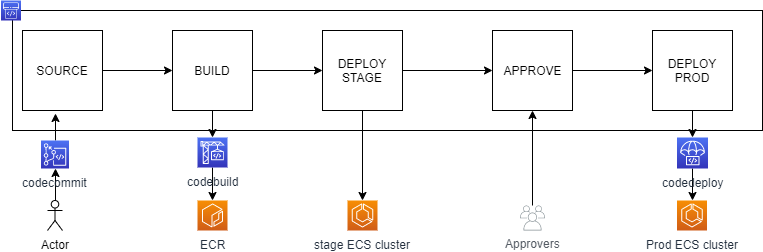

The diagram above was exported from draw.io. Its source (the exported page's mxGraphModel, read from the mxfile embedded in the PNG):
<mxGraphModel dx="1617" dy="452" grid="1" gridSize="10" guides="1" tooltips="1" connect="1" arrows="1" fold="1" page="1" pageScale="1" pageWidth="850" pageHeight="1100" math="0" shadow="0">
  <root>
    <mxCell id="0" />
    <mxCell id="1" parent="0" />
    <mxCell id="sTgDUHLpbqcZENfyXmVj-17" value="" style="rounded=0;whiteSpace=wrap;html=1;" vertex="1" parent="1">
      <mxGeometry x="10" y="170" width="750" height="120" as="geometry" />
    </mxCell>
    <mxCell id="sTgDUHLpbqcZENfyXmVj-10" style="edgeStyle=orthogonalEdgeStyle;rounded=0;orthogonalLoop=1;jettySize=auto;html=1;" edge="1" parent="1" source="sTgDUHLpbqcZENfyXmVj-1" target="sTgDUHLpbqcZENfyXmVj-2">
      <mxGeometry relative="1" as="geometry" />
    </mxCell>
    <mxCell id="sTgDUHLpbqcZENfyXmVj-1" value="SOURCE" style="whiteSpace=wrap;html=1;aspect=fixed;" vertex="1" parent="1">
      <mxGeometry x="20" y="190" width="80" height="80" as="geometry" />
    </mxCell>
    <mxCell id="sTgDUHLpbqcZENfyXmVj-11" style="edgeStyle=orthogonalEdgeStyle;rounded=0;orthogonalLoop=1;jettySize=auto;html=1;entryX=0;entryY=0.5;entryDx=0;entryDy=0;" edge="1" parent="1" source="sTgDUHLpbqcZENfyXmVj-2" target="sTgDUHLpbqcZENfyXmVj-3">
      <mxGeometry relative="1" as="geometry" />
    </mxCell>
    <mxCell id="sTgDUHLpbqcZENfyXmVj-22" style="edgeStyle=orthogonalEdgeStyle;rounded=0;orthogonalLoop=1;jettySize=auto;html=1;" edge="1" parent="1" source="sTgDUHLpbqcZENfyXmVj-2" target="sTgDUHLpbqcZENfyXmVj-14">
      <mxGeometry relative="1" as="geometry" />
    </mxCell>
    <mxCell id="sTgDUHLpbqcZENfyXmVj-2" value="BUILD" style="whiteSpace=wrap;html=1;aspect=fixed;" vertex="1" parent="1">
      <mxGeometry x="170" y="190" width="80" height="80" as="geometry" />
    </mxCell>
    <mxCell id="sTgDUHLpbqcZENfyXmVj-12" style="edgeStyle=orthogonalEdgeStyle;rounded=0;orthogonalLoop=1;jettySize=auto;html=1;entryX=0;entryY=0.5;entryDx=0;entryDy=0;" edge="1" parent="1" source="sTgDUHLpbqcZENfyXmVj-3" target="sTgDUHLpbqcZENfyXmVj-4">
      <mxGeometry relative="1" as="geometry" />
    </mxCell>
    <mxCell id="sTgDUHLpbqcZENfyXmVj-24" style="edgeStyle=orthogonalEdgeStyle;rounded=0;orthogonalLoop=1;jettySize=auto;html=1;" edge="1" parent="1" source="sTgDUHLpbqcZENfyXmVj-3" target="sTgDUHLpbqcZENfyXmVj-20">
      <mxGeometry relative="1" as="geometry" />
    </mxCell>
    <mxCell id="sTgDUHLpbqcZENfyXmVj-3" value="DEPLOY STAGE" style="whiteSpace=wrap;html=1;aspect=fixed;" vertex="1" parent="1">
      <mxGeometry x="320" y="190" width="80" height="80" as="geometry" />
    </mxCell>
    <mxCell id="sTgDUHLpbqcZENfyXmVj-13" style="edgeStyle=orthogonalEdgeStyle;rounded=0;orthogonalLoop=1;jettySize=auto;html=1;entryX=0;entryY=0.5;entryDx=0;entryDy=0;" edge="1" parent="1" source="sTgDUHLpbqcZENfyXmVj-4" target="sTgDUHLpbqcZENfyXmVj-5">
      <mxGeometry relative="1" as="geometry" />
    </mxCell>
    <mxCell id="sTgDUHLpbqcZENfyXmVj-4" value="APPROVE" style="whiteSpace=wrap;html=1;aspect=fixed;" vertex="1" parent="1">
      <mxGeometry x="490" y="190" width="80" height="80" as="geometry" />
    </mxCell>
    <mxCell id="sTgDUHLpbqcZENfyXmVj-30" style="edgeStyle=orthogonalEdgeStyle;rounded=0;orthogonalLoop=1;jettySize=auto;html=1;" edge="1" parent="1" source="sTgDUHLpbqcZENfyXmVj-5" target="sTgDUHLpbqcZENfyXmVj-15">
      <mxGeometry relative="1" as="geometry" />
    </mxCell>
    <mxCell id="sTgDUHLpbqcZENfyXmVj-5" value="DEPLOY PROD" style="whiteSpace=wrap;html=1;aspect=fixed;" vertex="1" parent="1">
      <mxGeometry x="650" y="190" width="80" height="80" as="geometry" />
    </mxCell>
    <mxCell id="sTgDUHLpbqcZENfyXmVj-8" style="edgeStyle=orthogonalEdgeStyle;rounded=0;orthogonalLoop=1;jettySize=auto;html=1;" edge="1" parent="1" source="sTgDUHLpbqcZENfyXmVj-6" target="sTgDUHLpbqcZENfyXmVj-7">
      <mxGeometry relative="1" as="geometry" />
    </mxCell>
    <mxCell id="sTgDUHLpbqcZENfyXmVj-6" value="Actor" style="shape=umlActor;verticalLabelPosition=bottom;labelBackgroundColor=#ffffff;verticalAlign=top;html=1;outlineConnect=0;" vertex="1" parent="1">
      <mxGeometry x="45" y="360" width="15" height="30" as="geometry" />
    </mxCell>
    <mxCell id="sTgDUHLpbqcZENfyXmVj-9" style="edgeStyle=orthogonalEdgeStyle;rounded=0;orthogonalLoop=1;jettySize=auto;html=1;entryX=0.413;entryY=1.038;entryDx=0;entryDy=0;entryPerimeter=0;" edge="1" parent="1" source="sTgDUHLpbqcZENfyXmVj-7" target="sTgDUHLpbqcZENfyXmVj-1">
      <mxGeometry relative="1" as="geometry" />
    </mxCell>
    <mxCell id="sTgDUHLpbqcZENfyXmVj-7" value="codecommit" style="outlineConnect=0;fontColor=#232F3E;gradientColor=#4D72F3;gradientDirection=north;fillColor=#3334B9;strokeColor=#ffffff;dashed=0;verticalLabelPosition=bottom;verticalAlign=top;align=center;html=1;fontSize=12;fontStyle=0;aspect=fixed;shape=mxgraph.aws4.resourceIcon;resIcon=mxgraph.aws4.codecommit;" vertex="1" parent="1">
      <mxGeometry x="38.5" y="300" width="28" height="28" as="geometry" />
    </mxCell>
    <mxCell id="sTgDUHLpbqcZENfyXmVj-23" style="edgeStyle=orthogonalEdgeStyle;rounded=0;orthogonalLoop=1;jettySize=auto;html=1;" edge="1" parent="1" source="sTgDUHLpbqcZENfyXmVj-14" target="sTgDUHLpbqcZENfyXmVj-19">
      <mxGeometry relative="1" as="geometry" />
    </mxCell>
    <mxCell id="sTgDUHLpbqcZENfyXmVj-14" value="codebuild" style="outlineConnect=0;fontColor=#232F3E;gradientColor=#4D72F3;gradientDirection=north;fillColor=#3334B9;strokeColor=#ffffff;dashed=0;verticalLabelPosition=bottom;verticalAlign=top;align=center;html=1;fontSize=12;fontStyle=0;aspect=fixed;shape=mxgraph.aws4.resourceIcon;resIcon=mxgraph.aws4.codebuild;" vertex="1" parent="1">
      <mxGeometry x="195" y="297" width="30" height="30" as="geometry" />
    </mxCell>
    <mxCell id="sTgDUHLpbqcZENfyXmVj-31" style="edgeStyle=orthogonalEdgeStyle;rounded=0;orthogonalLoop=1;jettySize=auto;html=1;" edge="1" parent="1" source="sTgDUHLpbqcZENfyXmVj-15">
      <mxGeometry relative="1" as="geometry">
        <mxPoint x="690" y="360" as="targetPoint" />
      </mxGeometry>
    </mxCell>
    <mxCell id="sTgDUHLpbqcZENfyXmVj-15" value="codedeploy" style="outlineConnect=0;fontColor=#232F3E;gradientColor=#4D72F3;gradientDirection=north;fillColor=#3334B9;strokeColor=#ffffff;dashed=0;verticalLabelPosition=bottom;verticalAlign=top;align=center;html=1;fontSize=12;fontStyle=0;aspect=fixed;shape=mxgraph.aws4.resourceIcon;resIcon=mxgraph.aws4.codedeploy;" vertex="1" parent="1">
      <mxGeometry x="674.5" y="297" width="31" height="31" as="geometry" />
    </mxCell>
    <mxCell id="sTgDUHLpbqcZENfyXmVj-18" value="" style="outlineConnect=0;fontColor=#232F3E;gradientColor=#4D72F3;gradientDirection=north;fillColor=#3334B9;strokeColor=#ffffff;dashed=0;verticalLabelPosition=bottom;verticalAlign=top;align=center;html=1;fontSize=12;fontStyle=0;aspect=fixed;shape=mxgraph.aws4.resourceIcon;resIcon=mxgraph.aws4.codepipeline;" vertex="1" parent="1">
      <mxGeometry x="-1.5" y="160" width="20" height="20" as="geometry" />
    </mxCell>
    <mxCell id="sTgDUHLpbqcZENfyXmVj-19" value="ECR" style="outlineConnect=0;fontColor=#232F3E;gradientColor=#F78E04;gradientDirection=north;fillColor=#D05C17;strokeColor=#ffffff;dashed=0;verticalLabelPosition=bottom;verticalAlign=top;align=center;html=1;fontSize=12;fontStyle=0;aspect=fixed;shape=mxgraph.aws4.resourceIcon;resIcon=mxgraph.aws4.ecr;" vertex="1" parent="1">
      <mxGeometry x="195" y="360" width="30" height="30" as="geometry" />
    </mxCell>
    <mxCell id="sTgDUHLpbqcZENfyXmVj-20" value="stage ECS cluster" style="outlineConnect=0;fontColor=#232F3E;gradientColor=#F78E04;gradientDirection=north;fillColor=#D05C17;strokeColor=#ffffff;dashed=0;verticalLabelPosition=bottom;verticalAlign=top;align=center;html=1;fontSize=12;fontStyle=0;aspect=fixed;shape=mxgraph.aws4.resourceIcon;resIcon=mxgraph.aws4.ecs;" vertex="1" parent="1">
      <mxGeometry x="345" y="360" width="30" height="30" as="geometry" />
    </mxCell>
    <mxCell id="sTgDUHLpbqcZENfyXmVj-21" value="Prod ECS cluster" style="outlineConnect=0;fontColor=#232F3E;gradientColor=#F78E04;gradientDirection=north;fillColor=#D05C17;strokeColor=#ffffff;dashed=0;verticalLabelPosition=bottom;verticalAlign=top;align=center;html=1;fontSize=12;fontStyle=0;aspect=fixed;shape=mxgraph.aws4.resourceIcon;resIcon=mxgraph.aws4.ecs;" vertex="1" parent="1">
      <mxGeometry x="674.5" y="360" width="30" height="30" as="geometry" />
    </mxCell>
    <mxCell id="sTgDUHLpbqcZENfyXmVj-29" style="edgeStyle=orthogonalEdgeStyle;rounded=0;orthogonalLoop=1;jettySize=auto;html=1;" edge="1" parent="1" source="sTgDUHLpbqcZENfyXmVj-25" target="sTgDUHLpbqcZENfyXmVj-4">
      <mxGeometry relative="1" as="geometry" />
    </mxCell>
    <mxCell id="sTgDUHLpbqcZENfyXmVj-25" value="Approvers" style="outlineConnect=0;gradientColor=none;fontColor=#545B64;strokeColor=none;fillColor=#879196;dashed=0;verticalLabelPosition=bottom;verticalAlign=top;align=center;html=1;fontSize=12;fontStyle=0;aspect=fixed;shape=mxgraph.aws4.illustration_users;pointerEvents=1" vertex="1" parent="1">
      <mxGeometry x="517.5" y="365" width="25" height="25" as="geometry" />
    </mxCell>
  </root>
</mxGraphModel>